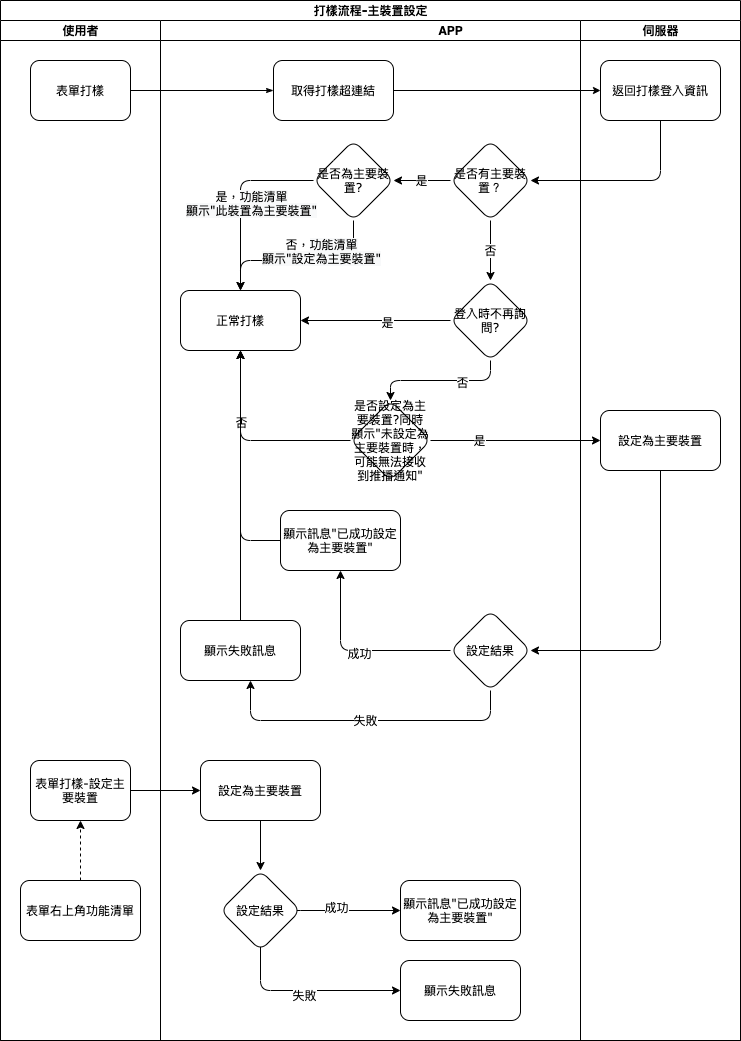

The diagram above was exported from draw.io. Its source (the exported page's mxGraphModel, read from the mxfile embedded in the PNG):
<mxGraphModel dx="1426" dy="771" grid="1" gridSize="10" guides="1" tooltips="1" connect="1" arrows="1" fold="1" page="1" pageScale="1" pageWidth="827" pageHeight="1169" math="0" shadow="0">
  <root>
    <mxCell id="-BJFfd7ll6wOi5pX-oZa-0" />
    <mxCell id="-BJFfd7ll6wOi5pX-oZa-1" parent="-BJFfd7ll6wOi5pX-oZa-0" />
    <mxCell id="oFIQsHarfXp-6eBt0lKl-0" value="打樣流程-主裝置設定" style="swimlane;html=1;childLayout=stackLayout;startSize=20;rounded=0;shadow=0;labelBackgroundColor=none;strokeWidth=1;fontFamily=Verdana;fontSize=8;align=center;" parent="-BJFfd7ll6wOi5pX-oZa-1" vertex="1">
      <mxGeometry x="40" y="40" width="740" height="1040" as="geometry" />
    </mxCell>
    <mxCell id="oFIQsHarfXp-6eBt0lKl-1" value="使用者" style="swimlane;html=1;startSize=20;" parent="oFIQsHarfXp-6eBt0lKl-0" vertex="1">
      <mxGeometry y="20" width="160" height="1020" as="geometry" />
    </mxCell>
    <mxCell id="oFIQsHarfXp-6eBt0lKl-2" value="表單打樣" style="rounded=1;whiteSpace=wrap;html=1;shadow=0;labelBackgroundColor=none;strokeWidth=1;fontFamily=Verdana;fontSize=8;align=center;" parent="oFIQsHarfXp-6eBt0lKl-1" vertex="1">
      <mxGeometry x="30" y="40" width="100" height="60" as="geometry" />
    </mxCell>
    <mxCell id="rT1Q3YQ02KqP0XUHdy_O-0" value="表單打樣-設定主要裝置" style="rounded=1;whiteSpace=wrap;html=1;shadow=0;labelBackgroundColor=none;strokeWidth=1;fontFamily=Verdana;fontSize=8;align=center;" parent="oFIQsHarfXp-6eBt0lKl-1" vertex="1">
      <mxGeometry x="30" y="740" width="100" height="60" as="geometry" />
    </mxCell>
    <mxCell id="rT1Q3YQ02KqP0XUHdy_O-12" style="edgeStyle=orthogonalEdgeStyle;rounded=1;orthogonalLoop=1;jettySize=auto;html=1;exitX=0.5;exitY=0;exitDx=0;exitDy=0;strokeColor=#000000;dashed=1;" parent="oFIQsHarfXp-6eBt0lKl-1" source="rT1Q3YQ02KqP0XUHdy_O-11" target="rT1Q3YQ02KqP0XUHdy_O-0" edge="1">
      <mxGeometry relative="1" as="geometry" />
    </mxCell>
    <mxCell id="rT1Q3YQ02KqP0XUHdy_O-11" value="表單右上角功能清單" style="rounded=1;whiteSpace=wrap;html=1;" parent="oFIQsHarfXp-6eBt0lKl-1" vertex="1">
      <mxGeometry x="20" y="860" width="120" height="60" as="geometry" />
    </mxCell>
    <mxCell id="oFIQsHarfXp-6eBt0lKl-4" style="edgeStyle=orthogonalEdgeStyle;rounded=1;html=1;labelBackgroundColor=none;startArrow=none;startFill=0;startSize=5;endArrow=classicThin;endFill=1;endSize=5;jettySize=auto;orthogonalLoop=1;strokeWidth=1;fontFamily=Verdana;fontSize=8" parent="oFIQsHarfXp-6eBt0lKl-0" source="oFIQsHarfXp-6eBt0lKl-2" target="oFIQsHarfXp-6eBt0lKl-7" edge="1">
      <mxGeometry relative="1" as="geometry" />
    </mxCell>
    <mxCell id="oFIQsHarfXp-6eBt0lKl-6" value="APP" style="swimlane;html=1;startSize=20;" parent="oFIQsHarfXp-6eBt0lKl-0" vertex="1">
      <mxGeometry x="160" y="20" width="580" height="1020" as="geometry" />
    </mxCell>
    <mxCell id="oFIQsHarfXp-6eBt0lKl-7" value="取得打樣超連結" style="rounded=1;whiteSpace=wrap;html=1;shadow=0;labelBackgroundColor=none;strokeWidth=1;fontFamily=Verdana;fontSize=8;align=center;" parent="oFIQsHarfXp-6eBt0lKl-6" vertex="1">
      <mxGeometry x="113" y="40" width="120" height="60" as="geometry" />
    </mxCell>
    <mxCell id="oFIQsHarfXp-6eBt0lKl-34" value="是否為主要裝置?" style="rhombus;whiteSpace=wrap;html=1;rounded=1;shadow=0;fontFamily=Verdana;fontSize=8;strokeWidth=1;" parent="oFIQsHarfXp-6eBt0lKl-6" vertex="1">
      <mxGeometry x="153" y="120" width="80" height="80" as="geometry" />
    </mxCell>
    <mxCell id="3swkGindHZWuBtIVwHd0-1" value="" style="edgeStyle=orthogonalEdgeStyle;rounded=1;orthogonalLoop=1;jettySize=auto;html=1;" parent="oFIQsHarfXp-6eBt0lKl-6" source="oFIQsHarfXp-6eBt0lKl-40" target="oFIQsHarfXp-6eBt0lKl-37" edge="1">
      <mxGeometry relative="1" as="geometry">
        <mxPoint x="233" y="440" as="targetPoint" />
      </mxGeometry>
    </mxCell>
    <mxCell id="5QmfoJAqYxZnDjbYJDSK-1" value="否" style="edgeLabel;html=1;align=center;verticalAlign=middle;resizable=0;points=[];" parent="3swkGindHZWuBtIVwHd0-1" vertex="1" connectable="0">
      <mxGeometry x="0.2889" relative="1" as="geometry">
        <mxPoint as="offset" />
      </mxGeometry>
    </mxCell>
    <mxCell id="oFIQsHarfXp-6eBt0lKl-40" value="是否設定為主要裝置?同時顯示&quot;未設定為主要裝置時，可能無法接收到推播通知&quot;" style="rhombus;whiteSpace=wrap;html=1;rounded=1;shadow=0;fontFamily=Verdana;fontSize=8;strokeWidth=1;" parent="oFIQsHarfXp-6eBt0lKl-6" vertex="1">
      <mxGeometry x="190" y="380" width="80" height="80" as="geometry" />
    </mxCell>
    <mxCell id="oFIQsHarfXp-6eBt0lKl-41" value="" style="edgeStyle=orthogonalEdgeStyle;rounded=1;orthogonalLoop=1;jettySize=auto;html=1;" parent="oFIQsHarfXp-6eBt0lKl-6" source="oFIQsHarfXp-6eBt0lKl-34" target="oFIQsHarfXp-6eBt0lKl-37" edge="1">
      <mxGeometry relative="1" as="geometry">
        <Array as="points">
          <mxPoint x="193" y="240" />
          <mxPoint x="80" y="240" />
        </Array>
        <mxPoint x="193" y="230" as="targetPoint" />
      </mxGeometry>
    </mxCell>
    <mxCell id="oFIQsHarfXp-6eBt0lKl-42" value="否，&lt;span style=&quot;font-size: 12px ; background-color: rgb(248 , 249 , 250)&quot;&gt;功能清單&lt;/span&gt;&lt;br&gt;&lt;span style=&quot;font-size: 8px ; font-family: &amp;#34;verdana&amp;#34; ; background-color: rgb(248 , 249 , 250)&quot;&gt;顯示&quot;&lt;/span&gt;&lt;span style=&quot;font-family: &amp;#34;verdana&amp;#34; ; font-size: 8px ; background-color: rgb(248 , 249 , 250)&quot;&gt;設定為主要裝置&lt;/span&gt;&lt;span style=&quot;font-size: 8px ; font-family: &amp;#34;verdana&amp;#34; ; background-color: rgb(248 , 249 , 250)&quot;&gt;&quot;&lt;/span&gt;" style="edgeLabel;html=1;align=center;verticalAlign=middle;resizable=0;points=[];" parent="oFIQsHarfXp-6eBt0lKl-41" vertex="1" connectable="0">
      <mxGeometry x="-0.1375" y="3" relative="1" as="geometry">
        <mxPoint x="6" y="-13" as="offset" />
      </mxGeometry>
    </mxCell>
    <mxCell id="oFIQsHarfXp-6eBt0lKl-25" value="伺服器" style="swimlane;html=1;startSize=20;" parent="oFIQsHarfXp-6eBt0lKl-6" vertex="1">
      <mxGeometry x="420" width="160" height="1020" as="geometry" />
    </mxCell>
    <mxCell id="oFIQsHarfXp-6eBt0lKl-26" value="&lt;span style=&quot;font-family: &amp;#34;helvetica&amp;#34; ; font-size: 11px ; background-color: rgb(255 , 255 , 255)&quot;&gt;返回打樣登入資訊&lt;/span&gt;" style="rounded=1;whiteSpace=wrap;html=1;shadow=0;labelBackgroundColor=none;strokeWidth=1;fontFamily=Verdana;fontSize=8;align=center;" parent="oFIQsHarfXp-6eBt0lKl-25" vertex="1">
      <mxGeometry x="20" y="40" width="120" height="60" as="geometry" />
    </mxCell>
    <mxCell id="oFIQsHarfXp-6eBt0lKl-49" value="設定為主要裝置" style="whiteSpace=wrap;html=1;rounded=1;shadow=0;fontFamily=Verdana;fontSize=8;strokeWidth=1;" parent="oFIQsHarfXp-6eBt0lKl-25" vertex="1">
      <mxGeometry x="20" y="390" width="120" height="60" as="geometry" />
    </mxCell>
    <mxCell id="oFIQsHarfXp-6eBt0lKl-5" style="edgeStyle=orthogonalEdgeStyle;rounded=1;orthogonalLoop=1;jettySize=auto;html=1;startSize=5;endSize=5;" parent="oFIQsHarfXp-6eBt0lKl-6" source="oFIQsHarfXp-6eBt0lKl-7" target="oFIQsHarfXp-6eBt0lKl-26" edge="1">
      <mxGeometry relative="1" as="geometry">
        <Array as="points" />
      </mxGeometry>
    </mxCell>
    <mxCell id="oFIQsHarfXp-6eBt0lKl-35" value="" style="edgeStyle=orthogonalEdgeStyle;rounded=1;orthogonalLoop=1;jettySize=auto;html=1;" parent="oFIQsHarfXp-6eBt0lKl-6" source="oFIQsHarfXp-6eBt0lKl-26" target="EfCBonnTQb7hLsPQLxVZ-0" edge="1">
      <mxGeometry relative="1" as="geometry">
        <mxPoint x="320" y="180" as="targetPoint" />
        <Array as="points">
          <mxPoint x="500" y="160" />
        </Array>
      </mxGeometry>
    </mxCell>
    <mxCell id="tvsatK5zbfMHhChEvA0k-0" value="是" style="edgeStyle=orthogonalEdgeStyle;rounded=0;orthogonalLoop=1;jettySize=auto;html=1;exitX=0;exitY=0.5;exitDx=0;exitDy=0;" parent="oFIQsHarfXp-6eBt0lKl-6" source="EfCBonnTQb7hLsPQLxVZ-0" target="oFIQsHarfXp-6eBt0lKl-34" edge="1">
      <mxGeometry relative="1" as="geometry" />
    </mxCell>
    <mxCell id="EfCBonnTQb7hLsPQLxVZ-0" value="是否有主要裝置？" style="rhombus;whiteSpace=wrap;html=1;rounded=1;shadow=0;fontFamily=Verdana;fontSize=8;strokeWidth=1;" parent="oFIQsHarfXp-6eBt0lKl-6" vertex="1">
      <mxGeometry x="290" y="120" width="80" height="80" as="geometry" />
    </mxCell>
    <mxCell id="oFIQsHarfXp-6eBt0lKl-37" value="正常打樣" style="whiteSpace=wrap;html=1;rounded=1;shadow=0;fontFamily=Verdana;fontSize=8;strokeWidth=1;" parent="oFIQsHarfXp-6eBt0lKl-6" vertex="1">
      <mxGeometry x="20" y="270" width="120" height="60" as="geometry" />
    </mxCell>
    <mxCell id="oFIQsHarfXp-6eBt0lKl-38" value="" style="edgeStyle=orthogonalEdgeStyle;rounded=1;orthogonalLoop=1;jettySize=auto;html=1;" parent="oFIQsHarfXp-6eBt0lKl-6" source="oFIQsHarfXp-6eBt0lKl-34" target="oFIQsHarfXp-6eBt0lKl-37" edge="1">
      <mxGeometry relative="1" as="geometry">
        <Array as="points">
          <mxPoint x="80" y="160" />
        </Array>
      </mxGeometry>
    </mxCell>
    <mxCell id="oFIQsHarfXp-6eBt0lKl-39" value="是，&lt;span style=&quot;font-size: 12px ; background-color: rgb(248 , 249 , 250)&quot;&gt;功能清單&lt;/span&gt;&lt;br&gt;&lt;span style=&quot;font-size: 8px ; font-family: &amp;#34;verdana&amp;#34; ; background-color: rgb(248 , 249 , 250)&quot;&gt;顯示&quot;此裝置為主要裝置&quot;&lt;/span&gt;" style="edgeLabel;html=1;align=center;verticalAlign=middle;resizable=0;points=[];" parent="oFIQsHarfXp-6eBt0lKl-38" vertex="1" connectable="0">
      <mxGeometry x="-0.1889" y="2" relative="1" as="geometry">
        <mxPoint x="8" y="21" as="offset" />
      </mxGeometry>
    </mxCell>
    <mxCell id="oFIQsHarfXp-6eBt0lKl-51" style="edgeStyle=orthogonalEdgeStyle;rounded=1;orthogonalLoop=1;jettySize=auto;html=1;" parent="oFIQsHarfXp-6eBt0lKl-6" source="oFIQsHarfXp-6eBt0lKl-49" target="fwTaPofgemHB2kZYj-MW-0" edge="1">
      <mxGeometry relative="1" as="geometry">
        <Array as="points">
          <mxPoint x="500" y="630" />
        </Array>
      </mxGeometry>
    </mxCell>
    <mxCell id="oFIQsHarfXp-6eBt0lKl-50" value="是" style="edgeStyle=orthogonalEdgeStyle;rounded=1;orthogonalLoop=1;jettySize=auto;html=1;" parent="oFIQsHarfXp-6eBt0lKl-6" source="oFIQsHarfXp-6eBt0lKl-40" target="oFIQsHarfXp-6eBt0lKl-49" edge="1">
      <mxGeometry x="-0.4284" relative="1" as="geometry">
        <Array as="points" />
        <mxPoint as="offset" />
      </mxGeometry>
    </mxCell>
    <mxCell id="fwTaPofgemHB2kZYj-MW-0" value="設定結果" style="rhombus;whiteSpace=wrap;html=1;rounded=1;shadow=0;fontFamily=Verdana;fontSize=8;strokeWidth=1;" parent="oFIQsHarfXp-6eBt0lKl-6" vertex="1">
      <mxGeometry x="290" y="590" width="80" height="80" as="geometry" />
    </mxCell>
    <mxCell id="QJkB64clCZfdYDle5E60-1" style="edgeStyle=orthogonalEdgeStyle;rounded=1;orthogonalLoop=1;jettySize=auto;html=1;exitX=0.5;exitY=0;exitDx=0;exitDy=0;strokeColor=#000000;" parent="oFIQsHarfXp-6eBt0lKl-6" source="fwTaPofgemHB2kZYj-MW-1" target="oFIQsHarfXp-6eBt0lKl-37" edge="1">
      <mxGeometry relative="1" as="geometry" />
    </mxCell>
    <mxCell id="fwTaPofgemHB2kZYj-MW-1" value="顯示失敗訊息" style="whiteSpace=wrap;html=1;rounded=1;shadow=0;fontFamily=Verdana;fontSize=8;strokeWidth=1;" parent="oFIQsHarfXp-6eBt0lKl-6" vertex="1">
      <mxGeometry x="20" y="600" width="120" height="60" as="geometry" />
    </mxCell>
    <mxCell id="fwTaPofgemHB2kZYj-MW-2" value="失敗" style="edgeStyle=orthogonalEdgeStyle;rounded=1;orthogonalLoop=1;jettySize=auto;html=1;" parent="oFIQsHarfXp-6eBt0lKl-6" source="fwTaPofgemHB2kZYj-MW-0" target="fwTaPofgemHB2kZYj-MW-1" edge="1">
      <mxGeometry relative="1" as="geometry">
        <Array as="points">
          <mxPoint x="330" y="700" />
          <mxPoint x="90" y="700" />
        </Array>
      </mxGeometry>
    </mxCell>
    <mxCell id="QJkB64clCZfdYDle5E60-0" style="edgeStyle=orthogonalEdgeStyle;rounded=1;orthogonalLoop=1;jettySize=auto;html=1;exitX=0;exitY=0.5;exitDx=0;exitDy=0;strokeColor=#000000;" parent="oFIQsHarfXp-6eBt0lKl-6" source="fwTaPofgemHB2kZYj-MW-3" target="oFIQsHarfXp-6eBt0lKl-37" edge="1">
      <mxGeometry relative="1" as="geometry" />
    </mxCell>
    <mxCell id="fwTaPofgemHB2kZYj-MW-3" value="顯示訊息&quot;已成功設定為主要裝置&quot;" style="whiteSpace=wrap;html=1;rounded=1;shadow=0;fontFamily=Verdana;fontSize=8;strokeWidth=1;" parent="oFIQsHarfXp-6eBt0lKl-6" vertex="1">
      <mxGeometry x="120" y="490" width="120" height="60" as="geometry" />
    </mxCell>
    <mxCell id="fwTaPofgemHB2kZYj-MW-4" value="" style="edgeStyle=orthogonalEdgeStyle;rounded=1;orthogonalLoop=1;jettySize=auto;html=1;" parent="oFIQsHarfXp-6eBt0lKl-6" source="fwTaPofgemHB2kZYj-MW-0" target="fwTaPofgemHB2kZYj-MW-3" edge="1">
      <mxGeometry relative="1" as="geometry" />
    </mxCell>
    <mxCell id="fwTaPofgemHB2kZYj-MW-5" value="成功" style="edgeLabel;html=1;align=center;verticalAlign=middle;resizable=0;points=[];" parent="fwTaPofgemHB2kZYj-MW-4" vertex="1" connectable="0">
      <mxGeometry x="-0.0333" y="2" relative="1" as="geometry">
        <mxPoint as="offset" />
      </mxGeometry>
    </mxCell>
    <mxCell id="rT1Q3YQ02KqP0XUHdy_O-4" style="edgeStyle=orthogonalEdgeStyle;rounded=1;orthogonalLoop=1;jettySize=auto;html=1;exitX=0.5;exitY=1;exitDx=0;exitDy=0;strokeColor=#000000;" parent="oFIQsHarfXp-6eBt0lKl-6" source="rT1Q3YQ02KqP0XUHdy_O-1" target="rT1Q3YQ02KqP0XUHdy_O-3" edge="1">
      <mxGeometry relative="1" as="geometry" />
    </mxCell>
    <mxCell id="rT1Q3YQ02KqP0XUHdy_O-1" value="設定為主要裝置" style="whiteSpace=wrap;html=1;rounded=1;shadow=0;fontFamily=Verdana;fontSize=8;strokeWidth=1;" parent="oFIQsHarfXp-6eBt0lKl-6" vertex="1">
      <mxGeometry x="40" y="740" width="120" height="60" as="geometry" />
    </mxCell>
    <mxCell id="rT1Q3YQ02KqP0XUHdy_O-7" style="edgeStyle=orthogonalEdgeStyle;rounded=1;orthogonalLoop=1;jettySize=auto;html=1;exitX=1;exitY=0.5;exitDx=0;exitDy=0;strokeColor=#000000;" parent="oFIQsHarfXp-6eBt0lKl-6" source="rT1Q3YQ02KqP0XUHdy_O-3" target="rT1Q3YQ02KqP0XUHdy_O-5" edge="1">
      <mxGeometry relative="1" as="geometry" />
    </mxCell>
    <mxCell id="rT1Q3YQ02KqP0XUHdy_O-9" value="成功" style="edgeLabel;html=1;align=center;verticalAlign=middle;resizable=0;points=[];" parent="rT1Q3YQ02KqP0XUHdy_O-7" vertex="1" connectable="0">
      <mxGeometry x="-0.3091" y="4" relative="1" as="geometry">
        <mxPoint as="offset" />
      </mxGeometry>
    </mxCell>
    <mxCell id="rT1Q3YQ02KqP0XUHdy_O-8" style="edgeStyle=orthogonalEdgeStyle;rounded=1;orthogonalLoop=1;jettySize=auto;html=1;exitX=1;exitY=0.5;exitDx=0;exitDy=0;strokeColor=#000000;" parent="oFIQsHarfXp-6eBt0lKl-6" source="rT1Q3YQ02KqP0XUHdy_O-3" target="rT1Q3YQ02KqP0XUHdy_O-6" edge="1">
      <mxGeometry relative="1" as="geometry">
        <Array as="points">
          <mxPoint x="100" y="890" />
          <mxPoint x="100" y="970" />
        </Array>
      </mxGeometry>
    </mxCell>
    <mxCell id="rT1Q3YQ02KqP0XUHdy_O-10" value="失敗" style="edgeLabel;html=1;align=center;verticalAlign=middle;resizable=0;points=[];" parent="rT1Q3YQ02KqP0XUHdy_O-8" vertex="1" connectable="0">
      <mxGeometry x="0.2545" y="-4" relative="1" as="geometry">
        <mxPoint as="offset" />
      </mxGeometry>
    </mxCell>
    <mxCell id="rT1Q3YQ02KqP0XUHdy_O-3" value="設定結果" style="rhombus;whiteSpace=wrap;html=1;rounded=1;shadow=0;fontFamily=Verdana;fontSize=8;strokeWidth=1;" parent="oFIQsHarfXp-6eBt0lKl-6" vertex="1">
      <mxGeometry x="60" y="850" width="80" height="80" as="geometry" />
    </mxCell>
    <mxCell id="rT1Q3YQ02KqP0XUHdy_O-5" value="顯示訊息&quot;已成功設定為主要裝置&quot;" style="whiteSpace=wrap;html=1;rounded=1;shadow=0;fontFamily=Verdana;fontSize=8;strokeWidth=1;" parent="oFIQsHarfXp-6eBt0lKl-6" vertex="1">
      <mxGeometry x="240" y="860" width="120" height="60" as="geometry" />
    </mxCell>
    <mxCell id="rT1Q3YQ02KqP0XUHdy_O-6" value="顯示失敗訊息" style="whiteSpace=wrap;html=1;rounded=1;shadow=0;fontFamily=Verdana;fontSize=8;strokeWidth=1;" parent="oFIQsHarfXp-6eBt0lKl-6" vertex="1">
      <mxGeometry x="240" y="940" width="120" height="60" as="geometry" />
    </mxCell>
    <mxCell id="646YEM_hPXr9Wzxm_JiA-0" value="登入時不再詢問?" style="rhombus;whiteSpace=wrap;html=1;rounded=1;shadow=0;fontFamily=Verdana;fontSize=8;strokeWidth=1;" parent="oFIQsHarfXp-6eBt0lKl-6" vertex="1">
      <mxGeometry x="290" y="260" width="80" height="80" as="geometry" />
    </mxCell>
    <mxCell id="MdTM6V_9Fgg_1DiDdt1_-2" style="edgeStyle=orthogonalEdgeStyle;rounded=1;orthogonalLoop=1;jettySize=auto;html=1;exitX=0.5;exitY=1;exitDx=0;exitDy=0;" parent="oFIQsHarfXp-6eBt0lKl-6" source="646YEM_hPXr9Wzxm_JiA-0" target="oFIQsHarfXp-6eBt0lKl-40" edge="1">
      <mxGeometry relative="1" as="geometry" />
    </mxCell>
    <mxCell id="MdTM6V_9Fgg_1DiDdt1_-3" value="否" style="edgeLabel;html=1;align=center;verticalAlign=middle;resizable=0;points=[];" parent="MdTM6V_9Fgg_1DiDdt1_-2" vertex="1" connectable="0">
      <mxGeometry x="-0.3" y="1" relative="1" as="geometry">
        <mxPoint as="offset" />
      </mxGeometry>
    </mxCell>
    <mxCell id="646YEM_hPXr9Wzxm_JiA-1" value="否" style="edgeStyle=orthogonalEdgeStyle;rounded=0;orthogonalLoop=1;jettySize=auto;html=1;" parent="oFIQsHarfXp-6eBt0lKl-6" source="EfCBonnTQb7hLsPQLxVZ-0" target="646YEM_hPXr9Wzxm_JiA-0" edge="1">
      <mxGeometry relative="1" as="geometry" />
    </mxCell>
    <mxCell id="MdTM6V_9Fgg_1DiDdt1_-0" style="edgeStyle=orthogonalEdgeStyle;rounded=1;orthogonalLoop=1;jettySize=auto;html=1;" parent="oFIQsHarfXp-6eBt0lKl-6" source="646YEM_hPXr9Wzxm_JiA-0" target="oFIQsHarfXp-6eBt0lKl-37" edge="1">
      <mxGeometry relative="1" as="geometry">
        <Array as="points">
          <mxPoint x="80" y="300" />
        </Array>
      </mxGeometry>
    </mxCell>
    <mxCell id="MdTM6V_9Fgg_1DiDdt1_-1" value="是" style="edgeLabel;html=1;align=center;verticalAlign=middle;resizable=0;points=[];" parent="MdTM6V_9Fgg_1DiDdt1_-0" vertex="1" connectable="0">
      <mxGeometry x="-0.1467" y="1" relative="1" as="geometry">
        <mxPoint as="offset" />
      </mxGeometry>
    </mxCell>
    <mxCell id="rT1Q3YQ02KqP0XUHdy_O-2" style="edgeStyle=orthogonalEdgeStyle;rounded=1;orthogonalLoop=1;jettySize=auto;html=1;exitX=1;exitY=0.5;exitDx=0;exitDy=0;strokeColor=#000000;" parent="oFIQsHarfXp-6eBt0lKl-0" source="rT1Q3YQ02KqP0XUHdy_O-0" target="rT1Q3YQ02KqP0XUHdy_O-1" edge="1">
      <mxGeometry relative="1" as="geometry" />
    </mxCell>
  </root>
</mxGraphModel>